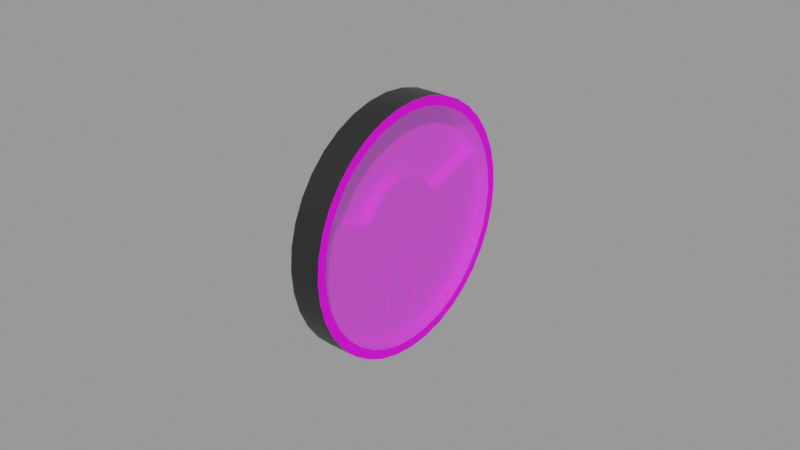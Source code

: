 # Source: engine-combo.blend  (saved by Blender 2.83.18; exported with 4.5.12 LTS)
import bpy
from mathutils import Matrix  # noqa: F401  (used for matrix-valued properties, if any)

bpy.ops.wm.read_factory_settings(use_empty=True)
scene = bpy.context.scene
scene.name = 'Empty'

# ---- images (referenced by path relative to the original .blend; pixels are not part of the script)
import os
ASSET_DIR = os.environ.get("B2B_ASSET_DIR", "")  # directory of the original .blend (textures are referenced by path, not embedded)
HERE = os.path.dirname(os.path.abspath(__file__))  # packed textures are extracted next to this script under _unpacked/

def load_image(name, relpath, width, height, colorspace="sRGB"):
    """Load a texture the original file referenced (path relative to the .blend, or extracted next to this script)."""
    p = next((c for c in (os.path.join(HERE, relpath), os.path.join(ASSET_DIR, relpath)) if relpath and os.path.exists(c)), "")
    if p:
        img = bpy.data.images.load(p, check_existing=True)
        img.name = name
    else:  # same state as the original file: an image datablock whose file is absent (Cycles renders it pink)
        img = bpy.data.images.new(name, width, height)
        img.source = "FILE"
        img.filepath = "//" + (relpath or name)
    img.colorspace_settings.name = colorspace
    return img
img_engine_combo_png = load_image('engine-combo.png', 'engine-combo.png', 1024, 1024, 'sRGB')

# ---- materials (node trees are filled in below, after node groups)
mat_casematerial = bpy.data.materials.new('CaseMaterial')
mat_casematerial.use_transparent_shadow = False
mat_glassmaterial = bpy.data.materials.new('GlassMaterial')
mat_glassmaterial.surface_render_method = 'BLENDED'
mat_glassmaterial.blend_method = 'BLEND'
mat_glassmaterial.use_transparency_overlap = False
mat_glassmaterial.show_transparent_back = False
mat_glassmaterial.diffuse_color = (1.0, 1.0, 1.0, 0.0)
mat_glassmaterial.roughness = 1.0
mat_glassmaterial.specular_intensity = 0.2
mat_facematerial = bpy.data.materials.new('FaceMaterial')
mat_facematerial.use_transparent_shadow = False
mat_facematerial.diffuse_color = (1.0, 1.0, 1.0, 1.0)
mat_facematerial.roughness = 1.0
mat_facematerial.specular_intensity = 0.2

# ---- node groups
ng_auto_smooth = bpy.data.node_groups.new('Auto Smooth', 'GeometryNodeTree')
_s = ng_auto_smooth.interface.new_socket(name='Geometry', in_out='OUTPUT', socket_type='NodeSocketGeometry')
_s = ng_auto_smooth.interface.new_socket(name='Geometry', in_out='INPUT', socket_type='NodeSocketGeometry')
_s = ng_auto_smooth.interface.new_socket(name='Angle', in_out='INPUT', socket_type='NodeSocketFloat')
_s.subtype = 'ANGLE'
_s.min_value = 0.0
_s.max_value = 3.142
ng_auto_smooth.is_modifier = True
_N = ng_auto_smooth.nodes; _L = ng_auto_smooth.links
n0 = _N.new('NodeGroupOutput'); n0.name = 'Group Output'; n0.location = (480, -100)
n1 = _N.new('NodeGroupInput'); n1.name = 'Group Input'; n1.location = (-420, -300)
n2 = _N.new('NodeGroupInput'); n2.name = 'Group Input.001'; n2.location = (-60, -100)
n3 = _N.new('GeometryNodeSetShadeSmooth'); n3.name = 'Set Shade Smooth'; n3.location = (120, -100)
n3.domain = 'EDGE'
n4 = _N.new('GeometryNodeSetShadeSmooth'); n4.name = 'Set Shade Smooth.001'; n4.location = (300, -100)
n5 = _N.new('GeometryNodeInputMeshEdgeAngle'); n5.name = 'Edge Angle'; n5.location = (-420, -220)
n6 = _N.new('GeometryNodeInputEdgeSmooth'); n6.name = 'Is Edge Smooth'; n6.location = (-60, -160)
n7 = _N.new('GeometryNodeInputShadeSmooth'); n7.name = 'Is Face Smooth'; n7.location = (-240, -340)
n8 = _N.new('FunctionNodeBooleanMath'); n8.name = 'Boolean Math'; n8.location = (-60, -220)
n9 = _N.new('FunctionNodeCompare'); n9.name = 'Compare'; n9.location = (-240, -180)
n9.operation = 'LESS_EQUAL'
_L.new(n5.outputs[0], n9.inputs[0])
_L.new(n4.outputs[0], n0.inputs[0])
_L.new(n1.outputs[1], n9.inputs[1])
_L.new(n9.outputs[0], n8.inputs[0])
_L.new(n7.outputs[0], n8.inputs[1])
_L.new(n2.outputs[0], n3.inputs[0])
_L.new(n6.outputs[0], n3.inputs[1])
_L.new(n3.outputs[0], n4.inputs[0])
_L.new(n8.outputs[0], n3.inputs[2])
n0.is_active_output = True

# ---- material node trees
mat_casematerial.use_nodes = True; mat_casematerial.node_tree.nodes.clear()
_N = mat_casematerial.node_tree.nodes; _L = mat_casematerial.node_tree.links
n0 = _N.new('ShaderNodeBsdfPrincipled'); n0.name = 'Principled BSDF'; n0.location = (10, 300)
n0.distribution = 'GGX'
n0.subsurface_method = 'BURLEY'
n0.inputs[0].default_value = (0.0, 0.0, 0.0, 1.0)
n0.inputs[3].default_value = 1.45
n0.inputs[13].default_value = 1.0
n0.inputs[27].default_value = (0.0, 0.0, 0.0, 1.0)
n0.inputs[28].default_value = 1.0
n1 = _N.new('ShaderNodeOutputMaterial'); n1.name = 'Material Output'; n1.location = (300, 300)
_L.new(n0.outputs[0], n1.inputs[0])
n1.is_active_output = True
mat_glassmaterial.use_nodes = True; mat_glassmaterial.node_tree.nodes.clear()
_N = mat_glassmaterial.node_tree.nodes; _L = mat_glassmaterial.node_tree.links
n0 = _N.new('ShaderNodeBsdfPrincipled'); n0.name = 'Principled BSDF'; n0.location = (10, 300)
n0.distribution = 'GGX'
n0.subsurface_method = 'BURLEY'
n0.inputs[0].default_value = (0.6038, 1.0, 1.0, 1.0)
n0.inputs[1].default_value = 1.0
n0.inputs[2].default_value = 0.2
n0.inputs[3].default_value = 1.45
n0.inputs[4].default_value = 0.2
n0.inputs[13].default_value = 1.0
n0.inputs[27].default_value = (0.0, 0.0, 0.0, 1.0)
n0.inputs[28].default_value = 1.0
n1 = _N.new('ShaderNodeOutputMaterial'); n1.name = 'Material Output'; n1.location = (300, 300)
_L.new(n0.outputs[0], n1.inputs[0])
n1.is_active_output = True
mat_facematerial.use_nodes = True; mat_facematerial.node_tree.nodes.clear()
_N = mat_facematerial.node_tree.nodes; _L = mat_facematerial.node_tree.links
n0 = _N.new('ShaderNodeBsdfPrincipled'); n0.name = 'Principled BSDF'; n0.location = (10, 300)
n0.distribution = 'GGX'
n0.subsurface_method = 'BURLEY'
n0.inputs[3].default_value = 1.45
n0.inputs[13].default_value = 0.2
n0.inputs[27].default_value = (0.0, 0.0, 0.0, 1.0)
n0.inputs[28].default_value = 1.0
n1 = _N.new('ShaderNodeOutputMaterial'); n1.name = 'Material Output'; n1.location = (300, 300)
n2 = _N.new('ShaderNodeTexImage'); n2.name = 'Image Texture'; n2.location = (0, 0)
n2.image = img_engine_combo_png
_L.new(n0.outputs[0], n1.inputs[0])
_L.new(n2.outputs[0], n0.inputs[0])
n1.is_active_output = True

# ---- meshes
me_circle = bpy.data.meshes.new('Circle')
me_circle.from_pydata([(0.0, 0.04, -0.01), (-0.006946, 0.03939, -0.01), (-0.01368, 0.03759, -0.01), (-0.02, 0.03464, -0.01), (-0.02571, 0.03064, -0.01), (-0.03064, 0.02571, -0.01), (-0.03464, 0.02, -0.01), (-0.03759, 0.01368, -0.01), (-0.03939, 0.006946, -0.01), (-0.04, 3.02e-09, -0.01), (-0.03939, -0.006946, -0.01), (-0.03759, -0.01368, -0.01), (-0.03464, -0.02, -0.01), (-0.03064, -0.02571, -0.01), (-0.02571, -0.03064, -0.01), (-0.02, -0.03464, -0.01), (-0.01368, -0.03759, -0.01), (-0.006946, -0.03939, -0.01), (-1.558e-08, -0.04, -0.01), (0.006946, -0.03939, -0.01), (0.01368, -0.03759, -0.01), (0.02, -0.03464, -0.01), (0.02571, -0.03064, -0.01), (0.03064, -0.02571, -0.01), (0.03464, -0.02, -0.01), (0.03759, -0.01368, -0.01), (0.03939, -0.006946, -0.01), (0.04, -1.86e-08, -0.01), (0.03939, 0.006946, -0.01), (0.03759, 0.01368, -0.01), (0.03464, 0.02, -0.01), (0.03064, 0.02571, -0.01), (0.02571, 0.03064, -0.01), (0.02, 0.03464, -0.01), (0.01368, 0.03759, -0.01), (0.006946, 0.03939, -0.01), (-0.006946, 0.03939, 0.0), (0.0, 0.04, 0.0), (-0.01368, 0.03759, 0.0), (-0.02, 0.03464, 0.0), (-0.02571, 0.03064, 0.0), (-0.03064, 0.02571, 0.0), (-0.03464, 0.02, 0.0), (-0.03759, 0.01368, 0.0), (-0.03939, 0.006946, 0.0), (-0.04, 3.02e-09, 0.0), (-0.03939, -0.006946, 0.0), (-0.03759, -0.01368, 0.0), (-0.03464, -0.02, 0.0), (-0.03064, -0.02571, 0.0), (-0.02571, -0.03064, 0.0), (-0.02, -0.03464, 0.0), (-0.01368, -0.03759, 0.0), (-0.006946, -0.03939, 0.0), (-1.558e-08, -0.04, 0.0), (0.006946, -0.03939, 0.0), (0.01368, -0.03759, 0.0), (0.02, -0.03464, 0.0), (0.02571, -0.03064, 0.0), (0.03064, -0.02571, 0.0), (0.03464, -0.02, 0.0), (0.03759, -0.01368, 0.0), (0.03939, -0.006946, 0.0), (0.04, -1.86e-08, 0.0), (0.03939, 0.006946, 0.0), (0.03759, 0.01368, 0.0), (0.03464, 0.02, 0.0), (0.03064, 0.02571, 0.0), (0.02571, 0.03064, 0.0), (0.02, 0.03464, 0.0), (0.01368, 0.03759, 0.0), (0.006946, 0.03939, 0.0)], [], [(0, 1, 2, 3, 4, 5, 6, 7, 8, 9, 10, 11, 12, 13, 14, 15, 16, 17, 18, 19, 20, 21, 22, 23, 24, 25, 26, 27, 28, 29, 30, 31, 32, 33, 34, 35), (54, 55, 19, 18), (41, 42, 6, 5), (68, 69, 33, 32), (55, 56, 20, 19), (42, 43, 7, 6), (69, 70, 34, 33), (56, 57, 21, 20), (43, 44, 8, 7), (70, 71, 35, 34), (57, 58, 22, 21), (44, 45, 9, 8), (71, 37, 0, 35), (58, 59, 23, 22), (45, 46, 10, 9), (59, 60, 24, 23), (46, 47, 11, 10), (60, 61, 25, 24), (47, 48, 12, 11), (61, 62, 26, 25), (48, 49, 13, 12), (62, 63, 27, 26), (49, 50, 14, 13), (37, 36, 1, 0), (63, 64, 28, 27), (50, 51, 15, 14), (36, 38, 2, 1), (64, 65, 29, 28), (51, 52, 16, 15), (38, 39, 3, 2), (65, 66, 30, 29), (52, 53, 17, 16), (39, 40, 4, 3), (66, 67, 31, 30), (53, 54, 18, 17), (40, 41, 5, 4), (67, 68, 32, 31)])
me_circle.polygons.foreach_set('use_smooth', [True] * 37)
_uv = me_circle.uv_layers.new(name='UVMap')
_uv.uv.foreach_set('vector', [0.5, 1.0, 0.4132, 0.9924, 0.329, 0.9698, 0.25, 0.933, 0.1786, 0.883, 0.117, 0.8214, 0.06699, 0.75, 0.03015, 0.671, 0.007596, 0.5868, 0.0, 0.5, 0.007596, 0.4132, 0.03015, 0.329, 0.06699, 0.25, 0.117, 0.1786, 0.1786, 0.117, 0.25, 0.06699, 0.329, 0.03015, 0.4132, 0.007596, 0.5, 0.0, 0.5868, 0.007596, 0.671, 0.03015, 0.75, 0.06699, 0.8214, 0.117, 0.883, 0.1786, 0.933, 0.25, 0.9698, 0.329, 0.9924, 0.4132, 1.0, 0.5, 0.9924, 0.5868, 0.9698, 0.671, 0.933, 0.75, 0.883, 0.8214, 0.8214, 0.883, 0.75, 0.933, 0.671, 0.9698, 0.5868, 0.9924, 0.5, 0.0, 0.5868, 0.007596, 0.5868, 0.007596, 0.5, 0.0, 0.117, 0.8214, 0.06699, 0.75, 0.06699, 0.75, 0.117, 0.8214, 0.8214, 0.883, 0.75, 0.933, 0.75, 0.933, 0.8214, 0.883, 0.5868, 0.007596, 0.671, 0.03015, 0.671, 0.03015, 0.5868, 0.007596, 0.06699, 0.75, 0.03015, 0.671, 0.03015, 0.671, 0.06699, 0.75, 0.75, 0.933, 0.671, 0.9698, 0.671, 0.9698, 0.75, 0.933, 0.671, 0.03015, 0.75, 0.06699, 0.75, 0.06699, 0.671, 0.03015, 0.03015, 0.671, 0.007596, 0.5868, 0.007596, 0.5868, 0.03015, 0.671, 0.671, 0.9698, 0.5868, 0.9924, 0.5868, 0.9924, 0.671, 0.9698, 0.75, 0.06699, 0.8214, 0.117, 0.8214, 0.117, 0.75, 0.06699, 0.007596, 0.5868, 0.0, 0.5, 0.0, 0.5, 0.007596, 0.5868, 0.5868, 0.9924, 0.5, 1.0, 0.5, 1.0, 0.5868, 0.9924, 0.8214, 0.117, 0.883, 0.1786, 0.883, 0.1786, 0.8214, 0.117, 0.0, 0.5, 0.007596, 0.4132, 0.007596, 0.4132, 0.0, 0.5, 0.883, 0.1786, 0.933, 0.25, 0.933, 0.25, 0.883, 0.1786, 0.007596, 0.4132, 0.03015, 0.329, 0.03015, 0.329, 0.007596, 0.4132, 0.933, 0.25, 0.9698, 0.329, 0.9698, 0.329, 0.933, 0.25, 0.03015, 0.329, 0.06699, 0.25, 0.06699, 0.25, 0.03015, 0.329, 0.9698, 0.329, 0.9924, 0.4132, 0.9924, 0.4132, 0.9698, 0.329, 0.06699, 0.25, 0.117, 0.1786, 0.117, 0.1786, 0.06699, 0.25, 0.9924, 0.4132, 1.0, 0.5, 1.0, 0.5, 0.9924, 0.4132, 0.117, 0.1786, 0.1786, 0.117, 0.1786, 0.117, 0.117, 0.1786, 0.5, 1.0, 0.4132, 0.9924, 0.4132, 0.9924, 0.5, 1.0, 1.0, 0.5, 0.9924, 0.5868, 0.9924, 0.5868, 1.0, 0.5, 0.1786, 0.117, 0.25, 0.06699, 0.25, 0.06699, 0.1786, 0.117, 0.4132, 0.9924, 0.329, 0.9698, 0.329, 0.9698, 0.4132, 0.9924, 0.9924, 0.5868, 0.9698, 0.671, 0.9698, 0.671, 0.9924, 0.5868, 0.25, 0.06699, 0.329, 0.03015, 0.329, 0.03015, 0.25, 0.06699, 0.329, 0.9698, 0.25, 0.933, 0.25, 0.933, 0.329, 0.9698, 0.9698, 0.671, 0.933, 0.75, 0.933, 0.75, 0.9698, 0.671, 0.329, 0.03015, 0.4132, 0.007596, 0.4132, 0.007596, 0.329, 0.03015, 0.25, 0.933, 0.1786, 0.883, 0.1786, 0.883, 0.25, 0.933, 0.933, 0.75, 0.883, 0.8214, 0.883, 0.8214, 0.933, 0.75, 0.4132, 0.007596, 0.5, 0.0, 0.5, 0.0, 0.4132, 0.007596, 0.1786, 0.883, 0.117, 0.8214, 0.117, 0.8214, 0.1786, 0.883, 0.883, 0.8214, 0.8214, 0.883, 0.8214, 0.883, 0.883, 0.8214])
me_circle.materials.append(mat_casematerial)
me_circle.use_remesh_fix_poles = True
me_circle.use_remesh_preserve_attributes = False
me_circle.use_mirror_vertex_groups = False
me_circle.update()
me_circle_001 = bpy.data.meshes.new('Circle.001')
me_circle_001.from_pydata([(-4.505e-10, 0.03498, 0.0), (-0.006074, 0.03445, 0.0), (-0.01196, 0.03287, 0.0), (-0.01749, 0.03029, 0.0), (-0.02249, 0.0268, 0.0), (-0.0268, 0.02249, 0.0), (-0.03029, 0.01749, 0.0), (-0.03287, 0.01196, 0.0), (-0.03445, 0.006074, 0.0), (-0.03498, 1.669e-09, 0.0), (-0.03445, -0.006074, 0.0), (-0.03287, -0.01196, 0.0), (-0.03029, -0.01749, 0.0), (-0.0268, -0.02249, 0.0), (-0.02249, -0.0268, 0.0), (-0.01749, -0.03029, 0.0), (-0.01196, -0.03287, 0.0), (-0.006074, -0.03445, 0.0), (-1.287e-08, -0.03498, 0.0), (0.006074, -0.03445, 0.0), (0.01196, -0.03287, 0.0), (0.01749, -0.03029, 0.0), (0.02249, -0.0268, 0.0), (0.0268, -0.02249, 0.0), (0.03029, -0.01749, 0.0), (0.03287, -0.01196, 0.0), (0.03445, -0.006074, 0.0), (0.03498, -1.587e-08, 0.0), (0.03445, 0.006074, 0.0), (0.03287, 0.01196, 0.0), (0.03029, 0.01749, 0.0), (0.0268, 0.02249, 0.0), (0.02249, 0.0268, 0.0), (0.01749, 0.03029, 0.0), (0.01196, 0.03287, 0.0), (0.006074, 0.03445, 0.0)], [], [(0, 1, 2, 3, 4, 5, 6, 7, 8, 9, 10, 11, 12, 13, 14, 15, 16, 17, 18, 19, 20, 21, 22, 23, 24, 25, 26, 27, 28, 29, 30, 31, 32, 33, 34, 35)])
me_circle_001.polygons.foreach_set('use_smooth', [True] * 1)
_uv = me_circle_001.uv_layers.new(name='UVMap')
_uv.uv.foreach_set('vector', [0.5, 0.9373, 0.4241, 0.9306, 0.3504, 0.9109, 0.2814, 0.8787, 0.2189, 0.835, 0.165, 0.7811, 0.1213, 0.7186, 0.08911, 0.6496, 0.06938, 0.5759, 0.06274, 0.5, 0.06938, 0.4241, 0.08911, 0.3504, 0.1213, 0.2814, 0.165, 0.2189, 0.2189, 0.165, 0.2814, 0.1213, 0.3504, 0.08911, 0.4241, 0.06938, 0.5, 0.06274, 0.5759, 0.06938, 0.6496, 0.08911, 0.7186, 0.1213, 0.7811, 0.165, 0.835, 0.2189, 0.8787, 0.2814, 0.9109, 0.3504, 0.9306, 0.4241, 0.9373, 0.5, 0.9306, 0.5759, 0.9109, 0.6496, 0.8787, 0.7186, 0.835, 0.7811, 0.7811, 0.835, 0.7186, 0.8787, 0.6496, 0.9109, 0.5759, 0.9306])
me_circle_001.materials.append(mat_glassmaterial)
me_circle_001.use_remesh_fix_poles = True
me_circle_001.use_remesh_preserve_attributes = False
me_circle_001.use_mirror_vertex_groups = False
me_circle_001.update()
me_circle_002 = bpy.data.meshes.new('Circle.002')
me_circle_002.from_pydata([(-8.424e-10, 0.03699, 0.0), (-0.006423, 0.03643, 0.0), (-0.01265, 0.03476, 0.0), (-0.01849, 0.03203, 0.0), (-0.02378, 0.02833, 0.0), (-0.02833, 0.02378, 0.0), (-0.03203, 0.01849, 0.0), (-0.03476, 0.01265, 0.0), (-0.03643, 0.006423, 0.0), (-0.03699, 2.892e-09, 0.0), (-0.03643, -0.006423, 0.0), (-0.03476, -0.01265, 0.0), (-0.03203, -0.01849, 0.0), (-0.02833, -0.02378, 0.0), (-0.02378, -0.02833, 0.0), (-0.01849, -0.03203, 0.0), (-0.01265, -0.03476, 0.0), (-0.006423, -0.03643, 0.0), (-1.411e-08, -0.03699, 0.0), (0.006423, -0.03643, 0.0), (0.01265, -0.03476, 0.0), (0.01849, -0.03203, 0.0), (0.02378, -0.02833, 0.0), (0.02833, -0.02378, 0.0), (0.03203, -0.01849, 0.0), (0.03476, -0.01265, 0.0), (0.03643, -0.006423, 0.0), (0.03699, -1.648e-08, 0.0), (0.03643, 0.006423, 0.0), (0.03476, 0.01265, 0.0), (0.03203, 0.01849, 0.0), (0.02833, 0.02378, 0.0), (0.02378, 0.02833, 0.0), (0.01849, 0.03203, 0.0), (0.01265, 0.03476, 0.0), (0.006423, 0.03643, 0.0), (-0.006946, 0.03939, 0.0), (0.0, 0.04, 0.0), (-0.01368, 0.03759, 0.0), (-0.02, 0.03464, 0.0), (-0.02571, 0.03064, 0.0), (-0.03064, 0.02571, 0.0), (-0.03464, 0.02, 0.0), (-0.03759, 0.01368, 0.0), (-0.03939, 0.006946, 0.0), (-0.04, 3.02e-09, 0.0), (-0.03939, -0.006946, 0.0), (-0.03759, -0.01368, 0.0), (-0.03464, -0.02, 0.0), (-0.03064, -0.02571, 0.0), (-0.02571, -0.03064, 0.0), (-0.02, -0.03464, 0.0), (-0.01368, -0.03759, 0.0), (-0.006946, -0.03939, 0.0), (-1.558e-08, -0.04, 0.0), (0.006946, -0.03939, 0.0), (0.01368, -0.03759, 0.0), (0.02, -0.03464, 0.0), (0.02571, -0.03064, 0.0), (0.03064, -0.02571, 0.0), (0.03464, -0.02, 0.0), (0.03759, -0.01368, 0.0), (0.03939, -0.006946, 0.0), (0.04, -1.86e-08, 0.0), (0.03939, 0.006946, 0.0), (0.03759, 0.01368, 0.0), (0.03464, 0.02, 0.0), (0.03064, 0.02571, 0.0), (0.02571, 0.03064, 0.0), (0.02, 0.03464, 0.0), (0.01368, 0.03759, 0.0), (0.006946, 0.03939, 0.0), (-0.006423, 0.03643, -0.004), (-1.017e-09, 0.03699, -0.004), (-0.01265, 0.03476, -0.004), (-0.01265, -0.03476, -0.004), (-0.006423, -0.03643, -0.004), (-1.428e-08, -0.03699, -0.004), (0.006423, -0.03643, -0.004), (0.01265, -0.03476, -0.004), (0.01849, -0.03203, -0.004), (0.02378, -0.02833, -0.004), (0.02833, -0.02378, -0.004), (0.03203, -0.01849, -0.004), (0.03476, -0.01265, -0.004), (0.03643, -0.006423, -0.004), (0.03699, -1.648e-08, -0.004), (0.03643, 0.006423, -0.004), (0.03476, 0.01265, -0.004), (0.03203, 0.01849, -0.004), (0.02833, 0.02378, -0.004), (0.02378, 0.02833, -0.004), (0.01849, 0.03203, -0.004), (0.01265, 0.03476, -0.004), (0.006423, 0.03643, -0.004), (-0.0075, 0.01299, -0.004), (-0.009642, 0.01149, -0.004), (-0.01149, 0.009642, -0.004), (-0.01299, 0.0075, -0.004), (-0.01477, 0.002605, -0.004), (-0.0141, 0.00513, -0.004), (-0.009642, -0.01149, -0.004), (-0.0075, -0.01299, -0.004), (-0.01299, -0.0075, -0.004), (-0.0141, -0.00513, -0.004), (-0.01149, -0.009642, -0.004), (-0.01477, -0.002605, -0.004), (-0.015, -6.974e-09, -0.004), (-0.006498, 0.01785, -0.004), (-0.007455, 0.01301, -0.004), (-0.006221, 0.01486, -0.004), (-0.007455, -0.01301, -0.004), (-0.006498, -0.01785, -0.004), (-0.006221, -0.01486, -0.004), (-0.01849, 0.03203, -0.008), (-0.01265, 0.03476, -0.008), (-0.02378, 0.02833, -0.008), (-0.02833, 0.02378, -0.008), (-0.03203, 0.01849, -0.008), (-0.03476, 0.01265, -0.008), (-0.03643, 0.006423, -0.008), (-0.03699, 2.892e-09, -0.008), (-0.03643, -0.006423, -0.008), (-0.03476, -0.01265, -0.008), (-0.03203, -0.01849, -0.008), (-0.02833, -0.02378, -0.008), (-0.02378, -0.02833, -0.008), (-0.01849, -0.03203, -0.008), (-0.01265, -0.03476, -0.008), (-0.015, -6.974e-09, -0.008), (-0.01477, 0.002605, -0.008), (-0.01477, -0.002605, -0.008), (-0.0141, -0.00513, -0.008), (-0.0141, 0.00513, -0.008), (-0.01299, 0.0075, -0.008), (-0.01299, -0.0075, -0.008), (-0.01149, -0.009642, -0.008), (-0.009642, -0.01149, -0.008), (-0.0075, -0.01299, -0.008), (-0.006221, -0.01486, -0.008), (-0.006498, -0.01785, -0.008), (-0.01149, 0.009642, -0.008), (-0.009642, 0.01149, -0.008), (-0.0075, 0.01299, -0.008), (-0.007455, -0.01301, -0.008), (-0.006498, 0.01785, -0.008), (-0.006221, 0.01486, -0.008), (-0.007455, 0.01301, -0.008)], [], [(12, 13, 125, 124), (0, 37, 36, 1), (1, 36, 38, 2), (2, 38, 39, 3), (3, 39, 40, 4), (4, 40, 41, 5), (5, 41, 42, 6), (6, 42, 43, 7), (7, 43, 44, 8), (8, 44, 45, 9), (9, 45, 46, 10), (10, 46, 47, 11), (11, 47, 48, 12), (12, 48, 49, 13), (13, 49, 50, 14), (14, 50, 51, 15), (15, 51, 52, 16), (16, 52, 53, 17), (17, 53, 54, 18), (18, 54, 55, 19), (19, 55, 56, 20), (20, 56, 57, 21), (21, 57, 58, 22), (22, 58, 59, 23), (23, 59, 60, 24), (24, 60, 61, 25), (25, 61, 62, 26), (26, 62, 63, 27), (27, 63, 64, 28), (28, 64, 65, 29), (29, 65, 66, 30), (30, 66, 67, 31), (31, 67, 68, 32), (32, 68, 69, 33), (33, 69, 70, 34), (34, 70, 71, 35), (35, 71, 37, 0), (26, 85, 84, 25), (13, 14, 126, 125), (27, 86, 85, 26), (14, 15, 127, 126), (1, 72, 73, 0), (28, 87, 86, 27), (15, 16, 75, 128, 127), (2, 74, 72, 1), (29, 88, 87, 28), (3, 4, 116, 114), (30, 89, 88, 29), (17, 76, 75, 16), (4, 5, 117, 116), (31, 90, 89, 30), (18, 77, 76, 17), (5, 6, 118, 117), (32, 91, 90, 31), (19, 78, 77, 18), (6, 7, 119, 118), (33, 92, 91, 32), (20, 79, 78, 19), (7, 8, 120, 119), (34, 93, 92, 33), (21, 80, 79, 20), (8, 9, 121, 120), (35, 94, 93, 34), (22, 81, 80, 21), (9, 10, 122, 121), (0, 73, 94, 35), (23, 82, 81, 22), (10, 11, 123, 122), (24, 83, 82, 23), (11, 12, 124, 123), (25, 84, 83, 24), (109, 147, 143, 95), (73, 72, 74, 108, 110, 109, 95, 96, 97, 98, 100, 99, 107, 106, 104, 103, 105, 101, 102, 111, 113, 112, 75, 76, 77, 78, 79, 80, 81, 82, 83, 84, 85, 86, 87, 88, 89, 90, 91, 92, 93, 94), (115, 114, 116, 117, 118, 119, 120, 121, 122, 123, 124, 125, 126, 127, 128, 140, 139, 144, 138, 137, 136, 135, 132, 131, 129, 130, 133, 134, 141, 142, 143, 147, 146, 145), (98, 134, 133, 100), (74, 115, 145, 108), (104, 132, 135, 103), (112, 140, 128, 75), (103, 135, 136, 105), (105, 136, 137, 101), (101, 137, 138, 102), (113, 139, 140, 112), (97, 141, 134, 98), (96, 142, 141, 97), (95, 143, 142, 96), (111, 144, 139, 113), (99, 130, 129, 107), (108, 145, 146, 110), (107, 129, 131, 106), (110, 146, 147, 109), (106, 131, 132, 104), (102, 138, 144, 111), (100, 133, 130, 99), (74, 2, 3, 114, 115)])
me_circle_002.polygons.foreach_set('use_smooth', [True] * 94)
_uv = me_circle_002.uv_layers.new(name='UVMap')
_uv.uv.foreach_set('vector', [0.02851, 1.568e-06, 0.02851, 0.02851, 1.568e-06, 0.02851, 1.568e-06, 1.568e-06, 0.9624, 0.5, 1.0, 0.5, 0.9924, 0.5868, 0.9553, 0.5803, 0.9553, 0.5803, 0.9924, 0.5868, 0.9698, 0.671, 0.9345, 0.6581, 0.9345, 0.6581, 0.9698, 0.671, 0.933, 0.75, 0.9004, 0.7312, 0.9004, 0.7312, 0.933, 0.75, 0.883, 0.8214, 0.8542, 0.7972, 0.8542, 0.7972, 0.883, 0.8214, 0.8214, 0.883, 0.7972, 0.8542, 0.7972, 0.8542, 0.8214, 0.883, 0.75, 0.933, 0.7312, 0.9004, 0.7312, 0.9004, 0.75, 0.933, 0.671, 0.9698, 0.6581, 0.9345, 0.6581, 0.9345, 0.671, 0.9698, 0.5868, 0.9924, 0.5803, 0.9553, 0.5803, 0.9553, 0.5868, 0.9924, 0.5, 1.0, 0.5, 0.9624, 0.5, 0.9624, 0.5, 1.0, 0.4132, 0.9924, 0.4197, 0.9553, 0.4197, 0.9553, 0.4132, 0.9924, 0.329, 0.9698, 0.3419, 0.9345, 0.3419, 0.9345, 0.329, 0.9698, 0.25, 0.933, 0.2688, 0.9004, 0.2688, 0.9004, 0.25, 0.933, 0.1786, 0.883, 0.2028, 0.8542, 0.2028, 0.8542, 0.1786, 0.883, 0.117, 0.8214, 0.1458, 0.7972, 0.1458, 0.7972, 0.117, 0.8214, 0.06699, 0.75, 0.09959, 0.7312, 0.09959, 0.7312, 0.06699, 0.75, 0.03015, 0.671, 0.06553, 0.6581, 0.06553, 0.6581, 0.03015, 0.671, 0.007596, 0.5868, 0.04467, 0.5803, 0.04467, 0.5803, 0.007596, 0.5868, 0.0, 0.5, 0.03764, 0.5, 0.03764, 0.5, 0.0, 0.5, 0.007596, 0.4132, 0.04467, 0.4197, 0.04467, 0.4197, 0.007596, 0.4132, 0.03015, 0.329, 0.06553, 0.3419, 0.06553, 0.3419, 0.03015, 0.329, 0.06699, 0.25, 0.09959, 0.2688, 0.09959, 0.2688, 0.06699, 0.25, 0.117, 0.1786, 0.1458, 0.2028, 0.1458, 0.2028, 0.117, 0.1786, 0.1786, 0.117, 0.2028, 0.1458, 0.2028, 0.1458, 0.1786, 0.117, 0.25, 0.06699, 0.2688, 0.09959, 0.2688, 0.09959, 0.25, 0.06699, 0.329, 0.03015, 0.3419, 0.06553, 0.3419, 0.06553, 0.329, 0.03015, 0.4132, 0.007596, 0.4197, 0.04467, 0.4197, 0.04467, 0.4132, 0.007596, 0.5, 0.0, 0.5, 0.03764, 0.5, 0.03764, 0.5, 0.0, 0.5868, 0.007596, 0.5803, 0.04467, 0.5803, 0.04467, 0.5868, 0.007596, 0.671, 0.03015, 0.6581, 0.06553, 0.6581, 0.06553, 0.671, 0.03015, 0.75, 0.06699, 0.7312, 0.09959, 0.7312, 0.09959, 0.75, 0.06699, 0.8214, 0.117, 0.7972, 0.1458, 0.7972, 0.1458, 0.8214, 0.117, 0.883, 0.1786, 0.8542, 0.2028, 0.8542, 0.2028, 0.883, 0.1786, 0.933, 0.25, 0.9004, 0.2688, 0.9004, 0.2688, 0.933, 0.25, 0.9698, 0.329, 0.9345, 0.3419, 0.9345, 0.3419, 0.9698, 0.329, 0.9924, 0.4132, 0.9553, 0.4197, 0.9553, 0.4197, 0.9924, 0.4132, 1.0, 0.5, 0.9624, 0.5, 0.09978, 0.08553, 0.08553, 0.08553, 0.08553, 0.05702, 0.09978, 0.05702, 0.02851, 0.02851, 0.02851, 0.05702, 1.568e-06, 0.05702, 1.568e-06, 0.02851, 0.08553, 0.09978, 0.08553, 0.08553, 0.114, 0.08553, 0.114, 0.09978, 0.05702, 1.568e-06, 0.05702, 0.02851, 0.02851, 0.02851, 0.02851, 1.568e-06, 0.114, 0.08553, 0.09978, 0.08553, 0.09978, 0.05702, 0.114, 0.05702, 0.08553, 0.114, 0.08553, 0.09978, 0.114, 0.09978, 0.114, 0.114, 0.05702, 0.02851, 0.02851, 0.02851, 0.02851, 0.04276, 0.02851, 0.05702, 0.05702, 0.05702, 0.1283, 0.02851, 0.114, 0.02851, 0.114, 1.568e-06, 0.1283, 1.568e-06, 1.568e-06, 0.1283, 1.568e-06, 0.114, 0.02851, 0.114, 0.02851, 0.1283, 0.02851, 0.05702, 0.02851, 0.08553, 1.568e-06, 0.08553, 1.568e-06, 0.05702, 0.1283, 0.05702, 0.114, 0.05702, 0.114, 0.02851, 0.1283, 0.02851, 0.02851, 0.1283, 0.02851, 0.114, 0.05702, 0.114, 0.05702, 0.1283, 0.08553, 1.568e-06, 0.08553, 0.02851, 0.05702, 0.02851, 0.05702, 1.568e-06, 0.1283, 0.08553, 0.114, 0.08553, 0.114, 0.05702, 0.1283, 0.05702, 0.05702, 0.1283, 0.05702, 0.114, 0.08553, 0.114, 0.08553, 0.1283, 0.05702, 0.05702, 0.05702, 0.08553, 0.02851, 0.08553, 0.02851, 0.05702, 0.1283, 0.114, 0.114, 0.114, 0.114, 0.08553, 0.1283, 0.08553, 0.08553, 0.1283, 0.08553, 0.114, 0.114, 0.114, 0.114, 0.1283, 0.08553, 0.02851, 0.08553, 0.05702, 0.05702, 0.05702, 0.05702, 0.02851, 0.1425, 0.02851, 0.1283, 0.02851, 0.1283, 1.568e-06, 0.1425, 1.568e-06, 1.568e-06, 0.1425, 1.568e-06, 0.1283, 0.02851, 0.1283, 0.02851, 0.1425, 0.08553, 0.05702, 0.08553, 0.08553, 0.05702, 0.08553, 0.05702, 0.05702, 0.1425, 0.05702, 0.1283, 0.05702, 0.1283, 0.02851, 0.1425, 0.02851, 0.02851, 0.1425, 0.02851, 0.1283, 0.05702, 0.1283, 0.05702, 0.1425, 0.02851, 0.08553, 0.02851, 0.114, 1.568e-06, 0.114, 1.568e-06, 0.08553, 0.1425, 0.08553, 0.1283, 0.08553, 0.1283, 0.05702, 0.1425, 0.05702, 0.05702, 0.1425, 0.05702, 0.1283, 0.08553, 0.1283, 0.08553, 0.1425, 0.114, 1.568e-06, 0.114, 0.02851, 0.08553, 0.02851, 0.08553, 1.568e-06, 0.1425, 0.114, 0.1283, 0.114, 0.1283, 0.08553, 0.1425, 0.08553, 0.08553, 0.1425, 0.08553, 0.1283, 0.114, 0.1283, 0.114, 0.1425, 0.05702, 0.08553, 0.05702, 0.114, 0.02851, 0.114, 0.02851, 0.08553, 0.1283, 0.1425, 0.114, 0.1425, 0.114, 0.114, 0.1283, 0.114, 0.114, 0.02851, 0.114, 0.05702, 0.08553, 0.05702, 0.08553, 0.02851, 1.568e-06, 0.1568, 1.568e-06, 0.1425, 0.02851, 0.1425, 0.02851, 0.1568, 0.1443, 0.114, 0.1443, 0.1283, 0.1425, 0.1283, 0.1425, 0.114, 0.9624, 0.5, 0.9553, 0.5803, 0.9345, 0.6581, 0.7232, 0.5812, 0.6857, 0.5778, 0.6626, 0.5932, 0.6624, 0.5937, 0.6436, 0.6205, 0.6205, 0.6436, 0.5937, 0.6624, 0.5641, 0.6762, 0.5326, 0.6847, 0.5, 0.6875, 0.4674, 0.6847, 0.4359, 0.6762, 0.4062, 0.6624, 0.3795, 0.6436, 0.3564, 0.6205, 0.3376, 0.5937, 0.3374, 0.5932, 0.3143, 0.5778, 0.2768, 0.5812, 0.06553, 0.6581, 0.04467, 0.5803, 0.03764, 0.5, 0.04467, 0.4197, 0.06553, 0.3419, 0.09959, 0.2688, 0.1458, 0.2028, 0.2028, 0.1458, 0.2688, 0.09959, 0.3419, 0.06553, 0.4197, 0.04467, 0.5, 0.03764, 0.5803, 0.04467, 0.6581, 0.06553, 0.7312, 0.09959, 0.7972, 0.1458, 0.8542, 0.2028, 0.9004, 0.2688, 0.9345, 0.3419, 0.9553, 0.4197, 0.9345, 0.6581, 0.9004, 0.7312, 0.8542, 0.7972, 0.7972, 0.8542, 0.7312, 0.9004, 0.6581, 0.9345, 0.5803, 0.9553, 0.5, 0.9624, 0.4197, 0.9553, 0.3419, 0.9345, 0.2688, 0.9004, 0.2028, 0.8542, 0.1458, 0.7972, 0.09959, 0.7312, 0.06553, 0.6581, 0.2768, 0.5812, 0.3143, 0.5778, 0.3374, 0.5932, 0.3376, 0.5937, 0.3564, 0.6205, 0.3795, 0.6436, 0.4062, 0.6624, 0.4359, 0.6762, 0.4674, 0.6847, 0.5, 0.6875, 0.5326, 0.6847, 0.5641, 0.6762, 0.5937, 0.6624, 0.6205, 0.6436, 0.6436, 0.6205, 0.6624, 0.5938, 0.6626, 0.5932, 0.6857, 0.5778, 0.7232, 0.5812, 0.04276, 0.1497, 0.02851, 0.1497, 0.02851, 0.1425, 0.04276, 0.1425, 0.1425, 0.1425, 0.1283, 0.1425, 0.1283, 0.114, 0.1425, 0.114, 0.05702, 0.1497, 0.04277, 0.1497, 0.04277, 0.1425, 0.05702, 0.1425, 0.1568, 0.02851, 0.1425, 0.02851, 0.1425, 1.568e-06, 0.1568, 1.568e-06, 0.07127, 0.1497, 0.05702, 0.1497, 0.05702, 0.1425, 0.07127, 0.1425, 0.1497, 0.02851, 0.1497, 0.04276, 0.1425, 0.04276, 0.1425, 0.02851, 0.08553, 0.1497, 0.07127, 0.1497, 0.07127, 0.1425, 0.08553, 0.1425, 0.1497, 0.04277, 0.1497, 0.05702, 0.1425, 0.05702, 0.1425, 0.04277, 0.09978, 0.1497, 0.08553, 0.1497, 0.08553, 0.1425, 0.09978, 0.1425, 0.1497, 0.05702, 0.1497, 0.07127, 0.1425, 0.07127, 0.1425, 0.05702, 0.114, 0.1497, 0.09978, 0.1497, 0.09978, 0.1425, 0.114, 0.1425, 0.1497, 0.07127, 0.1497, 0.08553, 0.1425, 0.08553, 0.1425, 0.07127, 0.1283, 0.1497, 0.114, 0.1497, 0.114, 0.1425, 0.1283, 0.1425, 0.1497, 0.08553, 0.1497, 0.09978, 0.1425, 0.09978, 0.1425, 0.08553, 0.1425, 0.1497, 0.1283, 0.1497, 0.1283, 0.1425, 0.1425, 0.1425, 0.1497, 0.09978, 0.1497, 0.114, 0.1425, 0.114, 0.1425, 0.09978, 0.04276, 0.1568, 0.02851, 0.1568, 0.02851, 0.1497, 0.04276, 0.1497, 0.1443, 0.1283, 0.1443, 0.1425, 0.1425, 0.1425, 0.1425, 0.1283, 0.05702, 0.1568, 0.04277, 0.1568, 0.04277, 0.1497, 0.05702, 0.1497, 0.05702, 0.09978, 0.05702, 0.114, 0.08553, 0.114, 0.08553, 0.08553, 0.05702, 0.08553])
me_circle_002.materials.append(mat_facematerial)
me_circle_002.use_remesh_fix_poles = True
me_circle_002.use_remesh_preserve_attributes = False
me_circle_002.use_mirror_vertex_groups = False
me_circle_002.update()
me_plane = bpy.data.meshes.new('Plane')
me_plane.from_pydata([(5.464e-10, 0.0, 0.025), (-5.464e-10, -0.002, 9.313e-10), (-5.464e-10, 0.002, 9.313e-10)], [], [(0, 1, 2)])
_uv = me_plane.uv_layers.new(name='UVMap')
_uv.uv.foreach_set('vector', [0.975, 0.3125, 0.95, 0.0, 1.0, 0.0])
me_plane.materials.append(mat_facematerial)
me_plane.use_remesh_fix_poles = True
me_plane.use_remesh_preserve_attributes = False
me_plane.use_mirror_vertex_groups = False
me_plane.update()
me_needle02_mesh = bpy.data.meshes.new('Needle02.mesh')
me_needle02_mesh.from_pydata([(0.0, 0.002468, -0.002524), (0.0, 0.0035, 0.002897), (0.0, 0.001234, -0.002938), (0.0, 0.001234, -0.0123), (0.0, -0.0035, 0.002897), (0.0, -1.122e-09, 0.004527), (0.0, -0.002467, -0.002524), (0.0, -0.001234, -0.0123), (0.0, -0.001234, -0.002938), (0.0, 4.657e-10, -0.015)], [], [(3, 7, 9), (2, 8, 7, 3), (1, 5, 4, 6, 8, 2, 0)])
me_needle02_mesh.polygons.foreach_set('use_smooth', [True] * 3)
_uv = me_needle02_mesh.uv_layers.new(name='UVMap')
_uv.uv.foreach_set('vector', [0.05984, 0.7795, 0.02865, 0.7795, 0.04425, 0.7379, 0.05984, 0.9022, 0.02865, 0.9022, 0.02865, 0.7795, 0.05984, 0.7795, 0.08849, 0.9786, 0.04425, 1.0, 0.0, 0.9786, 0.01306, 0.9076, 0.02865, 0.9022, 0.05984, 0.9022, 0.07544, 0.9076])
me_needle02_mesh.materials.append(mat_facematerial)
me_needle02_mesh.use_remesh_fix_poles = True
me_needle02_mesh.use_remesh_preserve_attributes = False
me_needle02_mesh.use_mirror_vertex_groups = False
me_needle02_mesh.update()
me_needle02_mesh_001 = bpy.data.meshes.new('Needle02.mesh.001')
me_needle02_mesh_001.from_pydata([(0.0, -0.002468, -0.002524), (0.0, -0.0035, 0.002897), (0.0, -0.001234, -0.002938), (0.0, -0.001234, -0.0123), (0.0, 0.0035, 0.002897), (0.0, 1.122e-09, 0.004527), (0.0, 0.002467, -0.002524), (0.0, 0.001234, -0.0123), (0.0, 0.001234, -0.002938), (0.0, -4.657e-10, -0.015)], [], [(3, 9, 7), (2, 3, 7, 8), (1, 0, 2, 8, 6, 4, 5)])
me_needle02_mesh_001.polygons.foreach_set('use_smooth', [True] * 3)
_uv = me_needle02_mesh_001.uv_layers.new(name='UVMap')
_uv.uv.foreach_set('vector', [0.9402, 0.7795, 0.9558, 0.7379, 0.9714, 0.7795, 0.9402, 0.9022, 0.9402, 0.7795, 0.9714, 0.7795, 0.9714, 0.9022, 0.9115, 0.9786, 0.9246, 0.9076, 0.9402, 0.9022, 0.9714, 0.9022, 0.9869, 0.9076, 1.0, 0.9786, 0.9558, 1.0])
me_needle02_mesh_001.materials.append(mat_facematerial)
me_needle02_mesh_001.use_remesh_fix_poles = True
me_needle02_mesh_001.use_remesh_preserve_attributes = False
me_needle02_mesh_001.use_mirror_vertex_groups = False
me_needle02_mesh_001.update()
me_plane_001 = bpy.data.meshes.new('Plane.001')
me_plane_001.from_pydata([(-0.025, 0.0, 0.0), (0.025, 0.0, 0.0)], [(1, 0)], [])
_uv = me_plane_001.uv_layers.new(name='UVMap')
_uv.uv.foreach_set('vector', [])
me_plane_001.use_remesh_fix_poles = True
me_plane_001.use_remesh_preserve_attributes = False
me_plane_001.use_mirror_vertex_groups = False
me_plane_001.update()
me_plane_002 = bpy.data.meshes.new('Plane.002')
me_plane_002.from_pydata([(-0.025, 0.0, 0.0), (0.025, 0.0, 0.0)], [(1, 0)], [])
_uv = me_plane_002.uv_layers.new(name='UVMap')
_uv.uv.foreach_set('vector', [])
me_plane_002.use_remesh_fix_poles = True
me_plane_002.use_remesh_preserve_attributes = False
me_plane_002.use_mirror_vertex_groups = False
me_plane_002.update()
me_plane_003 = bpy.data.meshes.new('Plane.003')
me_plane_003.from_pydata([(-0.025, 0.0, 0.0), (0.025, 0.0, 0.0)], [(1, 0)], [])
_uv = me_plane_003.uv_layers.new(name='UVMap')
_uv.uv.foreach_set('vector', [])
me_plane_003.use_remesh_fix_poles = True
me_plane_003.use_remesh_preserve_attributes = False
me_plane_003.use_mirror_vertex_groups = False
me_plane_003.update()

# ---- objects
ob_case = bpy.data.objects.new('Case', me_circle)
ob_glass = bpy.data.objects.new('Glass', me_circle_001)
ob_face = bpy.data.objects.new('Face', me_circle_002)
ob_oiltemperatureneedle = bpy.data.objects.new('OilTemperatureNeedle', me_plane)
ob_oilpressureneedle = bpy.data.objects.new('OilPressureNeedle', me_needle02_mesh)
ob_fuelpressureneedle = bpy.data.objects.new('FuelPressureNeedle', me_needle02_mesh_001)
ob_oiltemperatureneedleaxis = bpy.data.objects.new('OilTemperatureNeedleAxis', me_plane_001)
ob_oilpressureneedleaxis = bpy.data.objects.new('OilPressureNeedleAxis', me_plane_002)
ob_fuelpressureneedleaxis = bpy.data.objects.new('FuelPressureNeedleAxis', me_plane_003)

# ---- transforms, parenting, visibility, modifiers, constraints
ob_case.location = (0.0, 0.0, 0.0)
ob_case.rotation_euler = (0.0, 1.571, 0.0)
ob_case.lineart.crease_threshold = 0.0
_m = ob_case.modifiers.new('Auto Smooth', 'NODES')
_m.node_group = ng_auto_smooth
_gi = [s.identifier for s in ng_auto_smooth.interface.items_tree if s.item_type == 'SOCKET' and s.in_out == 'INPUT']
_m[_gi[1]] = 0.5236  # Angle
ob_glass.location = (0.0, 0.0, 0.0)
ob_glass.rotation_euler = (0.0, 1.571, 0.0)
ob_glass.scale = (1.058, 1.058, 1.0)
ob_glass.lineart.crease_threshold = 0.0
_m = ob_glass.modifiers.new('Auto Smooth', 'NODES')
_m.node_group = ng_auto_smooth
_gi = [s.identifier for s in ng_auto_smooth.interface.items_tree if s.item_type == 'SOCKET' and s.in_out == 'INPUT']
_m[_gi[1]] = 0.5236  # Angle
ob_face.location = (0.0, 0.0, 0.0)
ob_face.rotation_euler = (0.0, 1.571, 0.0)
ob_face.lineart.crease_threshold = 0.0
_m = ob_face.modifiers.new('Auto Smooth', 'NODES')
_m.node_group = ng_auto_smooth
_gi = [s.identifier for s in ng_auto_smooth.interface.items_tree if s.item_type == 'SOCKET' and s.in_out == 'INPUT']
_m[_gi[1]] = 0.7854  # Angle
ob_oiltemperatureneedle.location = (-0.007, 0.0, -9.313e-10)
ob_oiltemperatureneedle.rotation_euler = (1.047, 0.0, 0.0)
ob_oiltemperatureneedle.lineart.crease_threshold = 0.0
ob_oilpressureneedle.location = (-0.003, -0.006, -0.015)
ob_oilpressureneedle.show_transparent = True
ob_oilpressureneedle.lineart.crease_threshold = 0.0
_m = ob_oilpressureneedle.modifiers.new('Auto Smooth', 'NODES')
_m.node_group = ng_auto_smooth
_gi = [s.identifier for s in ng_auto_smooth.interface.items_tree if s.item_type == 'SOCKET' and s.in_out == 'INPUT']
_m[_gi[1]] = 0.7854  # Angle
ob_fuelpressureneedle.location = (-0.003, 0.006, -0.015)
ob_fuelpressureneedle.show_transparent = True
ob_fuelpressureneedle.lineart.crease_threshold = 0.0
_m = ob_fuelpressureneedle.modifiers.new('Auto Smooth', 'NODES')
_m.node_group = ng_auto_smooth
_gi = [s.identifier for s in ng_auto_smooth.interface.items_tree if s.item_type == 'SOCKET' and s.in_out == 'INPUT']
_m[_gi[1]] = 0.7854  # Angle
ob_oiltemperatureneedleaxis.location = (-0.007, 0.0, -9.313e-10)
ob_oiltemperatureneedleaxis.lineart.crease_threshold = 0.0
ob_oilpressureneedleaxis.location = (-0.003, -0.006, -0.015)
ob_oilpressureneedleaxis.lineart.crease_threshold = 0.0
ob_fuelpressureneedleaxis.location = (-0.003, 0.006, -0.015)
ob_fuelpressureneedleaxis.lineart.crease_threshold = 0.0

# ---- collection membership
scene.collection.objects.link(ob_case)
scene.collection.objects.link(ob_glass)
scene.collection.objects.link(ob_face)
scene.collection.objects.link(ob_oiltemperatureneedle)
scene.collection.objects.link(ob_oilpressureneedle)
scene.collection.objects.link(ob_fuelpressureneedle)
scene.collection.objects.link(ob_oiltemperatureneedleaxis)
scene.collection.objects.link(ob_oilpressureneedleaxis)
scene.collection.objects.link(ob_fuelpressureneedleaxis)

# ---- scene / render settings (as saved in the file)
scene.frame_start = 1; scene.frame_end = 250; scene.frame_set(1)
scene.render.engine = 'BLENDER_EEVEE_NEXT'
scene.render.image_settings.exr_codec = 'NONE'
scene.render.simplify_subdivision_render = 0
scene.render.simplify_child_particles_render = 0.0
scene.cycles.use_denoising = False
scene.cycles.samples = 128
scene.cycles.sampling_pattern = 'TABULATED_SOBOL'
scene.cycles.use_adaptive_sampling = False
scene.cycles.use_light_tree = False
scene.view_settings.view_transform = 'Filmic'
bpy.context.view_layer.update()

# ---- added for rendering (the .blend has no active camera and no usable light): camera, sun + grey world if the file has none
cam_auto = bpy.data.cameras.new('AutoCamera')
cam_auto.lens = 50.0
cam_auto.sensor_width = 36.0
cam_auto.clip_end = 1000.0
ob_auto_camera = bpy.data.objects.new('AutoCamera', cam_auto)
scene.collection.objects.link(ob_auto_camera)
ob_auto_camera.location = (0.180045, -0.222054, 0.148036)
ob_auto_camera.rotation_euler = (1.09748, -7.21219e-08, 0.694738)
scene.camera = ob_auto_camera
light_auto_sun = bpy.data.lights.new('AutoSun', 'SUN')
light_auto_sun.energy = 3.0
light_auto_sun.angle = 0.0523599
ob_auto_sun = bpy.data.objects.new('AutoSun', light_auto_sun)
scene.collection.objects.link(ob_auto_sun)
ob_auto_sun.rotation_euler = (0.872665, 0.174533, 0.523599)
if scene.world is None:
    world_auto = bpy.data.worlds.new('AutoWorld')
    world_auto.color = (0.3, 0.3, 0.3)
    scene.world = world_auto
bpy.context.view_layer.update()
